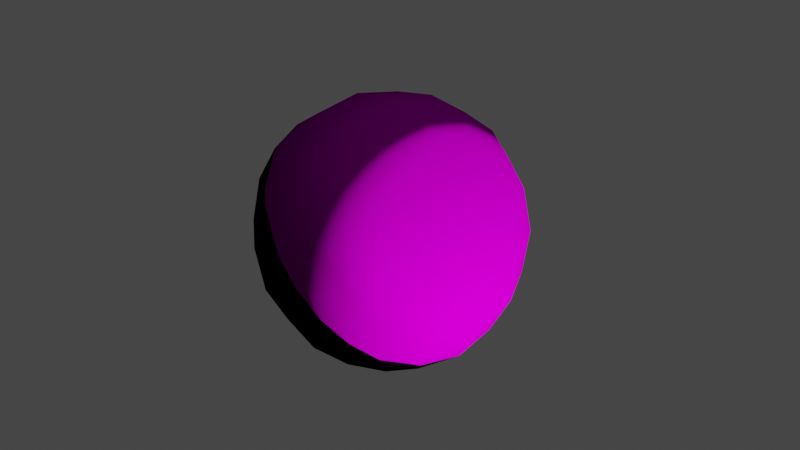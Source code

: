 # Source: Asteroid_Type3.blend  (saved by Blender 2.80.75; exported with 4.5.12 LTS)
import bpy
from mathutils import Matrix  # noqa: F401  (used for matrix-valued properties, if any)

bpy.ops.wm.read_factory_settings(use_empty=True)
scene = bpy.context.scene
scene.name = 'Scene'

# ---- collections
col_collection = bpy.data.collections.new('Collection'); scene.collection.children.link(col_collection)

# ---- images (referenced by path relative to the original .blend; pixels are not part of the script)
import os
ASSET_DIR = os.environ.get("B2B_ASSET_DIR", "")  # directory of the original .blend (textures are referenced by path, not embedded)
HERE = os.path.dirname(os.path.abspath(__file__))  # packed textures are extracted next to this script under _unpacked/

def load_image(name, relpath, width, height, colorspace="sRGB"):
    """Load a texture the original file referenced (path relative to the .blend, or extracted next to this script)."""
    p = next((c for c in (os.path.join(HERE, relpath), os.path.join(ASSET_DIR, relpath)) if relpath and os.path.exists(c)), "")
    if p:
        img = bpy.data.images.load(p, check_existing=True)
        img.name = name
    else:  # same state as the original file: an image datablock whose file is absent (Cycles renders it pink)
        img = bpy.data.images.new(name, width, height)
        img.source = "FILE"
        img.filepath = "//" + (relpath or name)
    img.colorspace_settings.name = colorspace
    return img
img_2_jpg = load_image('2.jpg', '2.jpg', 1024, 1024, 'sRGB')

# ---- materials (node trees are filled in below, after node groups)
mat_material_001 = bpy.data.materials.new('Material.001')
mat_material_001.use_transparent_shadow = False

# ---- material node trees
mat_material_001.use_nodes = True; mat_material_001.node_tree.nodes.clear()
_N = mat_material_001.node_tree.nodes; _L = mat_material_001.node_tree.links
n0 = _N.new('ShaderNodeOutputMaterial'); n0.name = 'Material Output'; n0.location = (349, 301)
n1 = _N.new('ShaderNodeBsdfPrincipled'); n1.name = 'Principled BSDF'; n1.location = (59, 301)
n1.distribution = 'GGX'
n1.subsurface_method = 'BURLEY'
n1.inputs[3].default_value = 1.45
n1.inputs[13].default_value = 0.0
n1.inputs[27].default_value = (0.0, 0.0, 0.0, 1.0)
n1.inputs[28].default_value = 1.0
n2 = _N.new('ShaderNodeTexCoord'); n2.name = 'Texture Coordinate'; n2.location = (-715, 267)
n3 = _N.new('ShaderNodeTexImage'); n3.name = 'Image Texture'; n3.location = (-471, 275)
n3.image = img_2_jpg
n4 = _N.new('ShaderNodeBump'); n4.name = 'Bump'; n4.location = (-171, 103)
n4.inputs[1].default_value = 1.0
n4.inputs[2].default_value = 1.0
_L.new(n1.outputs[0], n0.inputs[0])
_L.new(n3.outputs[0], n1.inputs[0])
_L.new(n2.outputs[2], n3.inputs[0])
_L.new(n4.outputs[0], n1.inputs[5])
_L.new(n3.outputs[0], n4.inputs[4])
n0.is_active_output = True

# ---- world
world_world = bpy.data.worlds.new('World'); scene.world = world_world
world_world.use_nodes = True; world_world.node_tree.nodes.clear()
_N = world_world.node_tree.nodes; _L = world_world.node_tree.links
n0 = _N.new('ShaderNodeOutputWorld'); n0.name = 'World Output'; n0.location = (300, 300)
n1 = _N.new('ShaderNodeBackground'); n1.name = 'Background'; n1.location = (10, 300)
n1.inputs[0].default_value = (0.05088, 0.05088, 0.05088, 1.0)
_L.new(n1.outputs[0], n0.inputs[0])
n0.is_active_output = True
world_world.color = (0.05088, 0.05088, 0.05088)
world_world.use_sun_shadow = False
world_world.sun_shadow_jitter_overblur = 0.0

# ---- cameras
cam_camera = bpy.data.cameras.new('Camera')
cam_camera.clip_end = 100.0
cam_camera.ortho_scale = 7.314

# ---- lights
light_light = bpy.data.lights.new('Light', 'POINT')
light_light.transmission_factor = 0.0
light_light.energy = 1000.0
light_light.shadow_soft_size = 0.1
light_light.shadow_maximum_resolution = 0.006
light_light.use_absolute_resolution = True

# ---- meshes
me_cube_001 = bpy.data.meshes.new('Cube.001')
me_cube_001.from_pydata([(-1.5, -1.0, -1.0), (-1.0, -1.0, 1.0), (-1.0, 1.0, -1.5), (-1.0, 1.0, 1.0), (1.0, -1.0, -1.6), (1.0, -1.5, 1.0), (1.0, 1.0, -1.0), (1.0, 1.0, 1.0)], [], [(0, 1, 3, 2), (2, 3, 7, 6), (6, 7, 5, 4), (4, 5, 1, 0), (2, 6, 4, 0), (7, 3, 1, 5)])
me_cube_001.polygons.foreach_set('use_smooth', [True] * 6)
_uv = me_cube_001.uv_layers.new(name='UVMap')
_uv.uv.foreach_set('vector', [0.0, 0.0, 1.0, 0.0, 1.0, 1.0, 0.0, 1.0, 0.0, 0.0, 1.0, 0.0, 1.0, 1.0, 0.0, 1.0, 0.0, 0.0, 1.0, 0.0, 1.0, 1.0, 0.0, 1.0, 0.0, 0.0, 1.0, 0.0, 1.0, 1.0, 0.0, 1.0, 0.0, 0.0, 1.0, 0.0, 1.0, 1.0, 0.0, 1.0, 0.0, 0.0, 1.0, 0.0, 1.0, 1.0, 0.0, 1.0])
me_cube_001.materials.append(mat_material_001)
me_cube_001.use_remesh_preserve_volume = False
me_cube_001.use_remesh_preserve_attributes = False
me_cube_001.use_mirror_vertex_groups = False
me_cube_001.update()

# ---- objects
ob_light = bpy.data.objects.new('Light', light_light)
ob_camera = bpy.data.objects.new('Camera', cam_camera)
ob_cube = bpy.data.objects.new('Cube', me_cube_001)

# ---- transforms, parenting, visibility, modifiers, constraints
ob_light.location = (4.908, -0.4388, -0.7398)
ob_light.rotation_euler = (0.6503, 0.05522, 1.866)
ob_light.lock_rotations_4d = False
ob_light.empty_display_type = 'ARROWS'
ob_light.color = (0.0, 0.0, 0.0, 0.0)
ob_light.lineart.crease_threshold = 0.0
ob_camera.location = (7.359, -6.926, 4.958)
ob_camera.rotation_euler = (1.109, 0.0, 0.8149)
ob_camera.lock_rotations_4d = False
ob_camera.empty_display_type = 'ARROWS'
ob_camera.color = (0.0, 0.0, 0.0, 0.0)
ob_camera.display_type = 'WIRE'
ob_camera.lineart.crease_threshold = 0.0
ob_cube.location = (0.0, 0.0, 0.0)
ob_cube.lineart.crease_threshold = 0.0
_m = ob_cube.modifiers.new('Subdivision', 'SUBSURF')
_m.uv_smooth = 'PRESERVE_CORNERS'
_m.levels = 3
_m.show_only_control_edges = False
_m = ob_cube.modifiers.new('Displace', 'DISPLACE')

# ---- collection membership
col_collection.objects.link(ob_light)
col_collection.objects.link(ob_camera)
col_collection.objects.link(ob_cube)

# ---- scene / render settings (as saved in the file)
scene.camera = ob_camera
scene.frame_start = 1; scene.frame_end = 250; scene.frame_set(1)
scene.render.engine = 'BLENDER_EEVEE_NEXT'
scene.cycles.use_denoising = False
scene.cycles.samples = 128
scene.cycles.sampling_pattern = 'TABULATED_SOBOL'
scene.cycles.use_adaptive_sampling = False
scene.cycles.use_light_tree = False
scene.view_settings.view_transform = 'Filmic'
bpy.context.view_layer.update()
